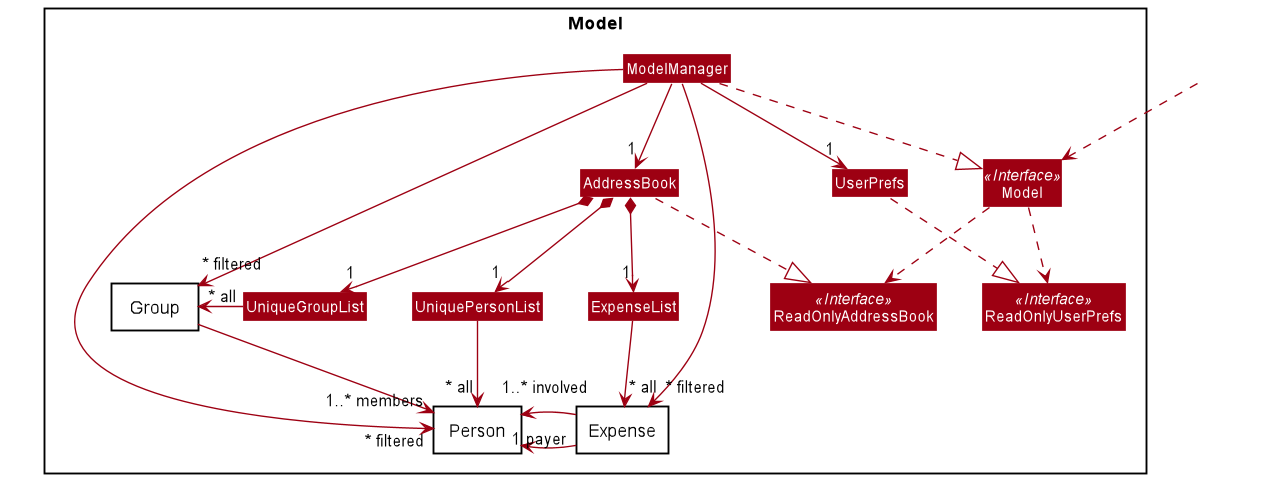

The diagram above was rendered by PlantUML. Its source (embedded in the PNG):
@startuml
!include style.puml
skinparam arrowThickness 1.1
skinparam arrowColor MODEL_COLOR
skinparam classBackgroundColor MODEL_COLOR

Package Model <<Rectangle>>{
Interface ReadOnlyAddressBook <<Interface>>
Interface ReadOnlyUserPrefs <<Interface>>
Interface Model <<Interface>>
Class AddressBook
Class ReadOnlyAddressBook
Class Model
Class ModelManager
Class UserPrefs
Class ReadOnlyUserPrefs
Class UniquePersonList
Class UniqueGroupList
Class ExpenseList

Package Person <<Rectangle>>{
}

Package Group <<Rectangle>>{
}

Package Expense <<Rectangle>>{
}

}



Class HiddenOutside #FFFFFF
HiddenOutside ..> Model

AddressBook ..|> ReadOnlyAddressBook

ModelManager ..|> Model
Model ..> ReadOnlyUserPrefs
Model ..> ReadOnlyAddressBook
ModelManager --> "1" AddressBook
ModelManager --> "1" UserPrefs
UserPrefs ..|> ReadOnlyUserPrefs

AddressBook *--> "1" UniquePersonList
UniquePersonList --> "~* all" Person

AddressBook *--> "1" UniqueGroupList
UniqueGroupList -right-> "~* all" Group
Group --> "1..* members" Person

AddressBook *--> "1" ExpenseList
ExpenseList --> "~* all" Expense
Expense ---> "1 payer" Person
Expense -right--> "1..* involved" Person


ModelManager -->"~* filtered" Person
ModelManager -->"~* filtered" Group
ModelManager -->"~* filtered" Expense
@enduml